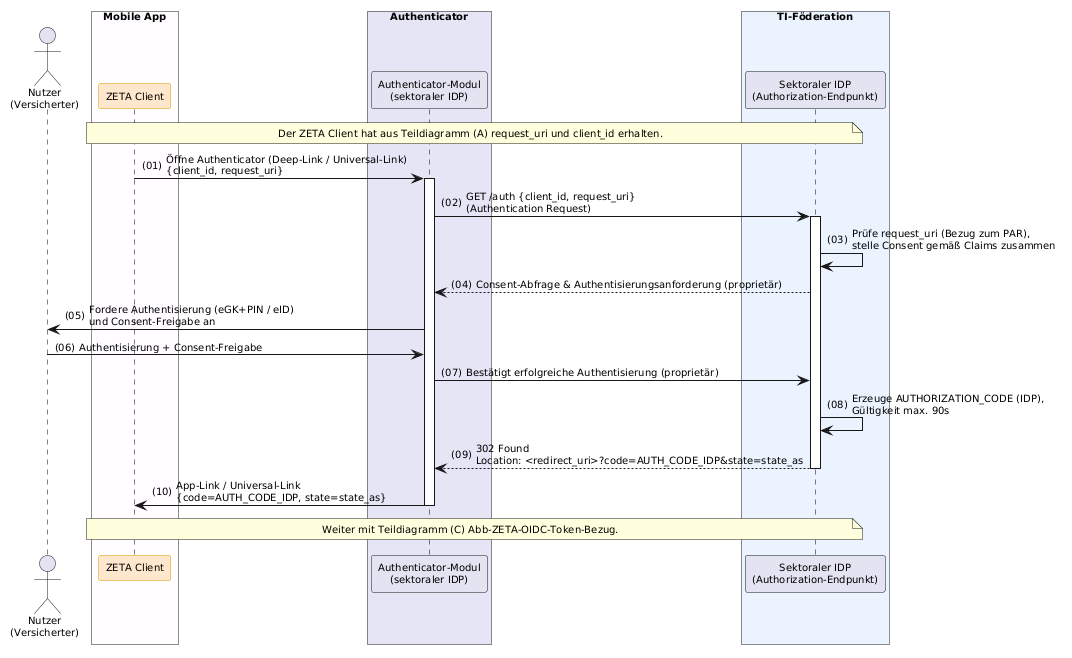

The diagram above was rendered by PlantUML. Its source (embedded in the PNG):
@startuml "Abb-ZETA-OIDC-Nutzerauthentisierung"
!include ../puml-layout.txt


' Teildiagramm (B): Nutzerauthentisierung am sektoralen IDP über das Authenticator-Modul
' Teil von Abb-ZETA-OIDC-Authentifizierung-mobiler-Clients

actor User as "Nutzer\n(Versicherter)"

box "Mobile App" DEVICE_COLOR
  participant Client as "ZETA Client" <<zeta>>
end box

box "Authenticator" LEI_COMPONENT_COLOR
  participant AM as "Authenticator-Modul\n(sektoraler IDP)"
end box

box "TI-Föderation" #EAF2FF
  participant IDP as "Sektoraler IDP\n(Authorization-Endpunkt)"
end box

note over Client, IDP: Der ZETA Client hat aus Teildiagramm (A) request_uri und client_id erhalten.

Client -> AM++: Öffne Authenticator (Deep-Link / Universal-Link)\n{client_id, request_uri}
AM -> IDP++: GET /auth {client_id, request_uri}\n(Authentication Request)
IDP -> IDP: Prüfe request_uri (Bezug zum PAR),\nstelle Consent gemäß Claims zusammen
IDP --> AM: Consent-Abfrage & Authentisierungsanforderung (proprietär)
AM -> User: Fordere Authentisierung (eGK+PIN / eID)\nund Consent-Freigabe an
User -> AM: Authentisierung + Consent-Freigabe
AM -> IDP: Bestätigt erfolgreiche Authentisierung (proprietär)
IDP -> IDP: Erzeuge AUTHORIZATION_CODE (IDP),\nGültigkeit max. 90s
IDP --> AM--: 302 Found\nLocation: <redirect_uri>?code=AUTH_CODE_IDP&state=state_as
AM -> Client--: App-Link / Universal-Link\n{code=AUTH_CODE_IDP, state=state_as}

note over Client, IDP: Weiter mit Teildiagramm (C) Abb-ZETA-OIDC-Token-Bezug.

@enduml